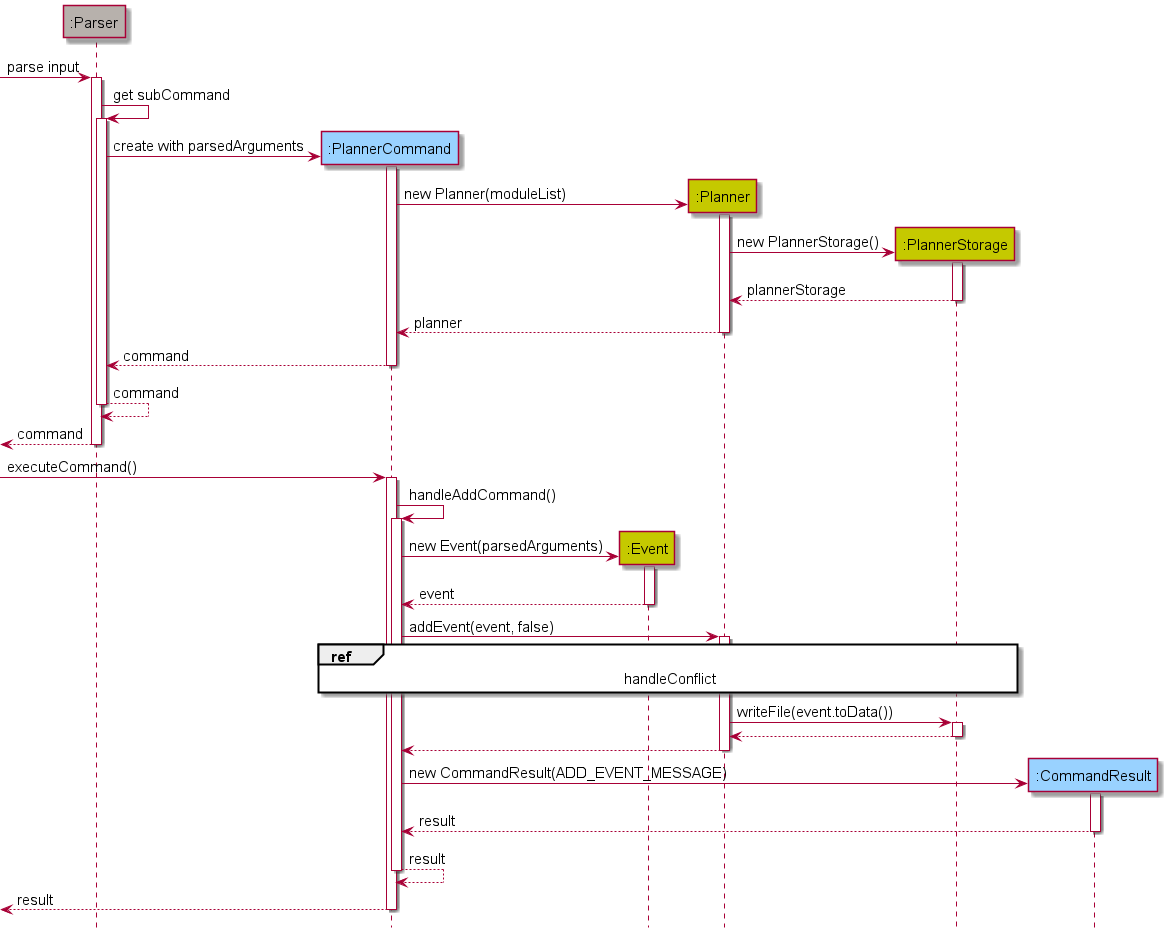

The diagram above was rendered by PlantUML. Its source (embedded in the PNG):
@startuml
'https://plantuml.com/sequence-diagram

!include Style.puml

hide footbox

participant ":Parser" as parser UTIL_COLOR
participant ":PlannerCommand" as plc COMMANDS_COLOR
participant ":Event" as event PLANNER_COLOR
participant ":Planner" as planner PLANNER_COLOR
participant ":PlannerStorage" as pls PLANNER_COLOR
participant ":CommandResult" as res COMMANDS_COLOR

[->parser : parse input
activate parser

parser -> parser : get subCommand
activate parser

create plc
parser -> plc : create with parsedArguments
activate plc

create planner
plc -> planner : new Planner(moduleList)
activate planner

create pls
planner -> pls : new PlannerStorage()
activate pls

pls --> planner : plannerStorage
deactivate pls

planner --> plc : planner
deactivate planner

plc --> parser : command
deactivate plc

parser --> parser : command
deactivate parser

parser-->[ : command
deactivate parser

[->plc : executeCommand()
activate plc

plc -> plc : handleAddCommand()
activate plc

create event
plc -> event : new Event(parsedArguments)
activate event

event --> plc : event
deactivate event

plc -> planner : addEvent(event, false)
activate planner

ref over plc, planner, pls : handleConflict

planner -> pls : writeFile(event.toData())
activate pls

pls --> planner
deactivate pls

planner --> plc
deactivate planner

create res
plc -> res : new CommandResult(ADD_EVENT_MESSAGE)
activate res

res --> plc : result
deactivate res

plc --> plc : result
deactivate plc

plc-->[ : result
deactivate plc

@enduml